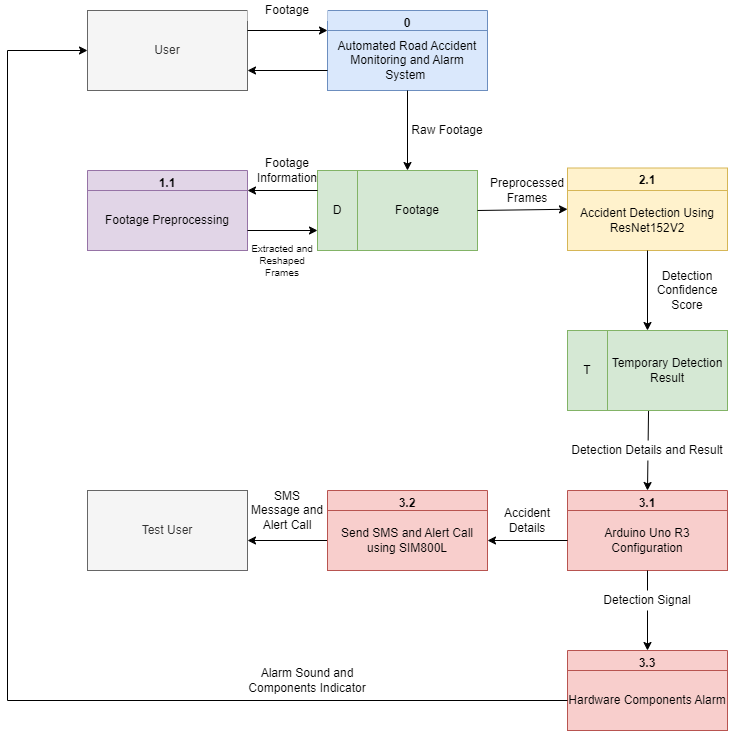

The diagram above was exported from draw.io. Its source (the exported page's mxGraphModel, read from the mxfile embedded in the PNG):
<mxGraphModel dx="2995" dy="768" grid="1" gridSize="10" guides="1" tooltips="1" connect="1" arrows="1" fold="1" page="1" pageScale="1" pageWidth="1700" pageHeight="1100" math="0" shadow="0">
  <root>
    <mxCell id="U_Z-36OVPCWVRN974nAL-0" />
    <mxCell id="U_Z-36OVPCWVRN974nAL-1" parent="U_Z-36OVPCWVRN974nAL-0" />
    <mxCell id="U_Z-36OVPCWVRN974nAL-10" value="3.2" style="swimlane;fillColor=#f8cecc;strokeColor=#b85450;" parent="U_Z-36OVPCWVRN974nAL-1" vertex="1">
      <mxGeometry x="-160" y="1000" width="160" height="80" as="geometry" />
    </mxCell>
    <mxCell id="U_Z-36OVPCWVRN974nAL-12" value="3.1" style="swimlane;fillColor=#f8cecc;strokeColor=#b85450;" parent="U_Z-36OVPCWVRN974nAL-1" vertex="1">
      <mxGeometry x="80" y="1000" width="160" height="80" as="geometry" />
    </mxCell>
    <mxCell id="U_Z-36OVPCWVRN974nAL-13" value="Arduino Uno R3 Configuration" style="text;html=1;strokeColor=#b85450;fillColor=#f8cecc;align=center;verticalAlign=middle;whiteSpace=wrap;rounded=0;" parent="U_Z-36OVPCWVRN974nAL-12" vertex="1">
      <mxGeometry y="20" width="160" height="60" as="geometry" />
    </mxCell>
    <mxCell id="U_Z-36OVPCWVRN974nAL-14" value="3.3" style="swimlane;fillColor=#f8cecc;strokeColor=#b85450;" parent="U_Z-36OVPCWVRN974nAL-1" vertex="1">
      <mxGeometry x="80" y="1160" width="160" height="80" as="geometry" />
    </mxCell>
    <mxCell id="U_Z-36OVPCWVRN974nAL-15" value="Hardware Components Alarm" style="text;html=1;strokeColor=#b85450;fillColor=#f8cecc;align=center;verticalAlign=middle;whiteSpace=wrap;rounded=0;" parent="U_Z-36OVPCWVRN974nAL-14" vertex="1">
      <mxGeometry y="20" width="160" height="60" as="geometry" />
    </mxCell>
    <mxCell id="U_Z-36OVPCWVRN974nAL-38" value="" style="endArrow=classic;html=1;entryX=0.5;entryY=0;entryDx=0;entryDy=0;exitX=0.342;exitY=1;exitDx=0;exitDy=0;exitPerimeter=0;" parent="U_Z-36OVPCWVRN974nAL-1" target="U_Z-36OVPCWVRN974nAL-12" edge="1">
      <mxGeometry width="50" height="50" relative="1" as="geometry">
        <mxPoint x="161.03999999999996" y="920" as="sourcePoint" />
        <mxPoint x="160" y="840" as="targetPoint" />
      </mxGeometry>
    </mxCell>
    <mxCell id="U_Z-36OVPCWVRN974nAL-39" value="" style="endArrow=classic;html=1;entryX=0;entryY=0.5;entryDx=0;entryDy=0;exitX=0;exitY=0.5;exitDx=0;exitDy=0;rounded=0;" parent="U_Z-36OVPCWVRN974nAL-1" source="U_Z-36OVPCWVRN974nAL-15" edge="1">
      <mxGeometry width="50" height="50" relative="1" as="geometry">
        <mxPoint x="-120" y="1060" as="sourcePoint" />
        <mxPoint x="-400" y="560" as="targetPoint" />
        <Array as="points">
          <mxPoint x="-480" y="1210" />
          <mxPoint x="-480" y="560" />
        </Array>
      </mxGeometry>
    </mxCell>
    <mxCell id="U_Z-36OVPCWVRN974nAL-47" value="" style="endArrow=classic;html=1;entryX=0.5;entryY=0;entryDx=0;entryDy=0;exitX=0.5;exitY=1;exitDx=0;exitDy=0;" parent="U_Z-36OVPCWVRN974nAL-1" source="U_Z-36OVPCWVRN974nAL-13" target="U_Z-36OVPCWVRN974nAL-14" edge="1">
      <mxGeometry width="50" height="50" relative="1" as="geometry">
        <mxPoint x="130" y="1070" as="sourcePoint" />
        <mxPoint x="180" y="1020" as="targetPoint" />
      </mxGeometry>
    </mxCell>
    <mxCell id="U_Z-36OVPCWVRN974nAL-48" value="Test User" style="rounded=0;whiteSpace=wrap;html=1;fillColor=#f5f5f5;strokeColor=#666666;fontColor=#333333;" parent="U_Z-36OVPCWVRN974nAL-1" vertex="1">
      <mxGeometry x="-400" y="1000" width="160" height="80" as="geometry" />
    </mxCell>
    <mxCell id="U_Z-36OVPCWVRN974nAL-49" value="Detection Details and Result" style="text;html=1;strokeColor=none;align=center;verticalAlign=middle;whiteSpace=wrap;rounded=0;fillColor=#ffffff;" parent="U_Z-36OVPCWVRN974nAL-1" vertex="1">
      <mxGeometry x="80" y="950" width="160" height="20" as="geometry" />
    </mxCell>
    <mxCell id="U_Z-36OVPCWVRN974nAL-51" style="edgeStyle=orthogonalEdgeStyle;rounded=0;orthogonalLoop=1;jettySize=auto;html=1;exitX=0.5;exitY=1;exitDx=0;exitDy=0;" parent="U_Z-36OVPCWVRN974nAL-1" edge="1">
      <mxGeometry relative="1" as="geometry">
        <mxPoint x="-200" y="1030" as="sourcePoint" />
        <mxPoint x="-200" y="1030" as="targetPoint" />
      </mxGeometry>
    </mxCell>
    <mxCell id="U_Z-36OVPCWVRN974nAL-52" value="Alarm Notification" style="text;html=1;strokeColor=none;align=center;verticalAlign=middle;whiteSpace=wrap;rounded=0;fillColor=#ffffff;" parent="U_Z-36OVPCWVRN974nAL-1" vertex="1">
      <mxGeometry x="-240" y="1180" width="120" height="20" as="geometry" />
    </mxCell>
    <mxCell id="U_Z-36OVPCWVRN974nAL-53" value="Accident Details" style="text;html=1;strokeColor=none;fillColor=none;align=center;verticalAlign=middle;whiteSpace=wrap;rounded=0;" parent="U_Z-36OVPCWVRN974nAL-1" vertex="1">
      <mxGeometry y="1020" width="80" height="20" as="geometry" />
    </mxCell>
    <mxCell id="U_Z-36OVPCWVRN974nAL-54" value="" style="endArrow=classic;html=1;entryX=1;entryY=0.5;entryDx=0;entryDy=0;exitX=0;exitY=0.5;exitDx=0;exitDy=0;" parent="U_Z-36OVPCWVRN974nAL-1" source="U_Z-36OVPCWVRN974nAL-13" edge="1">
      <mxGeometry width="50" height="50" relative="1" as="geometry">
        <mxPoint x="100" y="940" as="sourcePoint" />
        <mxPoint y="1050" as="targetPoint" />
      </mxGeometry>
    </mxCell>
    <mxCell id="U_Z-36OVPCWVRN974nAL-55" value="" style="endArrow=classic;html=1;entryX=1;entryY=0.5;entryDx=0;entryDy=0;exitX=0;exitY=0.5;exitDx=0;exitDy=0;" parent="U_Z-36OVPCWVRN974nAL-1" edge="1">
      <mxGeometry width="50" height="50" relative="1" as="geometry">
        <mxPoint x="-160" y="1050" as="sourcePoint" />
        <mxPoint x="-240" y="1050" as="targetPoint" />
      </mxGeometry>
    </mxCell>
    <mxCell id="U_Z-36OVPCWVRN974nAL-56" value="Alarm Sound and Components Indicator" style="text;html=1;strokeColor=none;align=center;verticalAlign=middle;whiteSpace=wrap;rounded=0;fillColor=#ffffff;" parent="U_Z-36OVPCWVRN974nAL-1" vertex="1">
      <mxGeometry x="-260" y="1180" width="160" height="20" as="geometry" />
    </mxCell>
    <mxCell id="U_Z-36OVPCWVRN974nAL-60" value="Detection Signal" style="text;html=1;strokeColor=none;align=center;verticalAlign=middle;whiteSpace=wrap;rounded=0;fillColor=#ffffff;" parent="U_Z-36OVPCWVRN974nAL-1" vertex="1">
      <mxGeometry x="100" y="1100" width="120" height="20" as="geometry" />
    </mxCell>
    <mxCell id="zyG0OIVbvRg3LcjVWOoF-2" value="1.1" style="swimlane;fillColor=#e1d5e7;strokeColor=#9673a6;" parent="U_Z-36OVPCWVRN974nAL-1" vertex="1">
      <mxGeometry x="-400" y="680" width="160" height="80" as="geometry" />
    </mxCell>
    <mxCell id="zyG0OIVbvRg3LcjVWOoF-3" value="Footage Preprocessing" style="text;html=1;strokeColor=#9673a6;fillColor=#e1d5e7;align=center;verticalAlign=middle;whiteSpace=wrap;rounded=0;" parent="zyG0OIVbvRg3LcjVWOoF-2" vertex="1">
      <mxGeometry y="20" width="160" height="60" as="geometry" />
    </mxCell>
    <mxCell id="zyG0OIVbvRg3LcjVWOoF-4" value="2.1" style="swimlane;fillColor=#fff2cc;strokeColor=#d6b656;" parent="U_Z-36OVPCWVRN974nAL-1" vertex="1">
      <mxGeometry x="80" y="677.5" width="160" height="82.5" as="geometry" />
    </mxCell>
    <mxCell id="zyG0OIVbvRg3LcjVWOoF-5" value="Accident Detection Using ResNet152V2" style="text;html=1;strokeColor=#d6b656;fillColor=#fff2cc;align=center;verticalAlign=middle;whiteSpace=wrap;rounded=0;" parent="zyG0OIVbvRg3LcjVWOoF-4" vertex="1">
      <mxGeometry y="22.5" width="160" height="60" as="geometry" />
    </mxCell>
    <mxCell id="zyG0OIVbvRg3LcjVWOoF-6" value="Raw Footage" style="text;html=1;strokeColor=none;fillColor=none;align=center;verticalAlign=middle;whiteSpace=wrap;rounded=0;" parent="U_Z-36OVPCWVRN974nAL-1" vertex="1">
      <mxGeometry x="-80" y="630" width="80" height="20" as="geometry" />
    </mxCell>
    <mxCell id="zyG0OIVbvRg3LcjVWOoF-8" value="User" style="rounded=0;whiteSpace=wrap;html=1;fillColor=#f5f5f5;strokeColor=#666666;fontColor=#333333;" parent="U_Z-36OVPCWVRN974nAL-1" vertex="1">
      <mxGeometry x="-400" y="520" width="160" height="80" as="geometry" />
    </mxCell>
    <mxCell id="zyG0OIVbvRg3LcjVWOoF-11" value="" style="rounded=0;whiteSpace=wrap;html=1;" parent="U_Z-36OVPCWVRN974nAL-1" vertex="1">
      <mxGeometry x="-170" y="680" width="160" height="80" as="geometry" />
    </mxCell>
    <mxCell id="zyG0OIVbvRg3LcjVWOoF-12" value="" style="endArrow=none;html=1;entryX=0.25;entryY=0;entryDx=0;entryDy=0;exitX=0.25;exitY=1;exitDx=0;exitDy=0;" parent="U_Z-36OVPCWVRN974nAL-1" source="zyG0OIVbvRg3LcjVWOoF-11" target="zyG0OIVbvRg3LcjVWOoF-11" edge="1">
      <mxGeometry width="50" height="50" relative="1" as="geometry">
        <mxPoint x="330" y="840" as="sourcePoint" />
        <mxPoint x="380" y="790" as="targetPoint" />
      </mxGeometry>
    </mxCell>
    <mxCell id="zyG0OIVbvRg3LcjVWOoF-13" value="Footage" style="text;html=1;strokeColor=#82b366;fillColor=#d5e8d4;align=center;verticalAlign=middle;whiteSpace=wrap;rounded=0;" parent="U_Z-36OVPCWVRN974nAL-1" vertex="1">
      <mxGeometry x="-130" y="680" width="120" height="80" as="geometry" />
    </mxCell>
    <mxCell id="zyG0OIVbvRg3LcjVWOoF-14" value="D" style="text;html=1;strokeColor=#82b366;fillColor=#d5e8d4;align=center;verticalAlign=middle;whiteSpace=wrap;rounded=0;" parent="U_Z-36OVPCWVRN974nAL-1" vertex="1">
      <mxGeometry x="-170" y="680" width="40" height="80" as="geometry" />
    </mxCell>
    <mxCell id="zyG0OIVbvRg3LcjVWOoF-17" value="Footage Information" style="text;html=1;strokeColor=none;fillColor=none;align=center;verticalAlign=middle;whiteSpace=wrap;rounded=0;" parent="U_Z-36OVPCWVRN974nAL-1" vertex="1">
      <mxGeometry x="-240" y="670" width="80" height="20" as="geometry" />
    </mxCell>
    <mxCell id="zyG0OIVbvRg3LcjVWOoF-18" value="Preprocessed Frames" style="text;html=1;strokeColor=none;fillColor=none;align=center;verticalAlign=middle;whiteSpace=wrap;rounded=0;" parent="U_Z-36OVPCWVRN974nAL-1" vertex="1">
      <mxGeometry y="690" width="80" height="20" as="geometry" />
    </mxCell>
    <mxCell id="zyG0OIVbvRg3LcjVWOoF-19" value="Extracted and Reshaped Frames" style="text;html=1;strokeColor=none;fillColor=none;align=center;verticalAlign=middle;whiteSpace=wrap;rounded=0;fontSize=10;" parent="U_Z-36OVPCWVRN974nAL-1" vertex="1">
      <mxGeometry x="-240" y="750" width="70" height="40" as="geometry" />
    </mxCell>
    <mxCell id="zyG0OIVbvRg3LcjVWOoF-20" value="" style="rounded=0;whiteSpace=wrap;html=1;" parent="U_Z-36OVPCWVRN974nAL-1" vertex="1">
      <mxGeometry x="80" y="840" width="160" height="80" as="geometry" />
    </mxCell>
    <mxCell id="zyG0OIVbvRg3LcjVWOoF-21" value="" style="endArrow=none;html=1;entryX=0.25;entryY=0;entryDx=0;entryDy=0;exitX=0.25;exitY=1;exitDx=0;exitDy=0;" parent="U_Z-36OVPCWVRN974nAL-1" source="zyG0OIVbvRg3LcjVWOoF-20" target="zyG0OIVbvRg3LcjVWOoF-20" edge="1">
      <mxGeometry width="50" height="50" relative="1" as="geometry">
        <mxPoint x="580" y="1000" as="sourcePoint" />
        <mxPoint x="630" y="950" as="targetPoint" />
      </mxGeometry>
    </mxCell>
    <mxCell id="zyG0OIVbvRg3LcjVWOoF-22" value="Temporary Detection Result" style="text;html=1;strokeColor=#82b366;fillColor=#d5e8d4;align=center;verticalAlign=middle;whiteSpace=wrap;rounded=0;" parent="U_Z-36OVPCWVRN974nAL-1" vertex="1">
      <mxGeometry x="120" y="840" width="120" height="80" as="geometry" />
    </mxCell>
    <mxCell id="zyG0OIVbvRg3LcjVWOoF-23" value="T" style="text;html=1;strokeColor=#82b366;fillColor=#d5e8d4;align=center;verticalAlign=middle;whiteSpace=wrap;rounded=0;" parent="U_Z-36OVPCWVRN974nAL-1" vertex="1">
      <mxGeometry x="80" y="840" width="40" height="80" as="geometry" />
    </mxCell>
    <mxCell id="zyG0OIVbvRg3LcjVWOoF-24" value="Detection Confidence Score" style="text;html=1;strokeColor=none;fillColor=none;align=center;verticalAlign=middle;whiteSpace=wrap;rounded=0;" parent="U_Z-36OVPCWVRN974nAL-1" vertex="1">
      <mxGeometry x="160" y="790" width="80" height="20" as="geometry" />
    </mxCell>
    <mxCell id="zyG0OIVbvRg3LcjVWOoF-27" value="0" style="swimlane;fillColor=#dae8fc;strokeColor=#6c8ebf;" parent="U_Z-36OVPCWVRN974nAL-1" vertex="1">
      <mxGeometry x="-160" y="520" width="160" height="80" as="geometry" />
    </mxCell>
    <mxCell id="zyG0OIVbvRg3LcjVWOoF-28" value="Automated Road Accident Monitoring and Alarm System&amp;nbsp;" style="text;html=1;strokeColor=#6c8ebf;fillColor=#dae8fc;align=center;verticalAlign=middle;whiteSpace=wrap;rounded=0;" parent="zyG0OIVbvRg3LcjVWOoF-27" vertex="1">
      <mxGeometry y="20" width="160" height="60" as="geometry" />
    </mxCell>
    <mxCell id="zyG0OIVbvRg3LcjVWOoF-30" value="" style="endArrow=classic;html=1;exitX=0.5;exitY=1;exitDx=0;exitDy=0;" parent="U_Z-36OVPCWVRN974nAL-1" source="zyG0OIVbvRg3LcjVWOoF-28" edge="1">
      <mxGeometry width="50" height="50" relative="1" as="geometry">
        <mxPoint x="40" y="540" as="sourcePoint" />
        <mxPoint x="-80" y="680" as="targetPoint" />
      </mxGeometry>
    </mxCell>
    <mxCell id="zyG0OIVbvRg3LcjVWOoF-31" value="" style="endArrow=classic;html=1;exitX=1;exitY=0.25;exitDx=0;exitDy=0;entryX=0;entryY=0;entryDx=0;entryDy=0;" parent="U_Z-36OVPCWVRN974nAL-1" source="zyG0OIVbvRg3LcjVWOoF-8" target="zyG0OIVbvRg3LcjVWOoF-28" edge="1">
      <mxGeometry width="50" height="50" relative="1" as="geometry">
        <mxPoint x="-80" y="510" as="sourcePoint" />
        <mxPoint x="-30" y="460" as="targetPoint" />
      </mxGeometry>
    </mxCell>
    <mxCell id="zyG0OIVbvRg3LcjVWOoF-32" value="" style="endArrow=classic;html=1;entryX=1;entryY=0.75;entryDx=0;entryDy=0;exitX=0;exitY=0.75;exitDx=0;exitDy=0;" parent="U_Z-36OVPCWVRN974nAL-1" source="zyG0OIVbvRg3LcjVWOoF-27" target="zyG0OIVbvRg3LcjVWOoF-8" edge="1">
      <mxGeometry width="50" height="50" relative="1" as="geometry">
        <mxPoint x="-190" y="580" as="sourcePoint" />
        <mxPoint x="-30" y="460" as="targetPoint" />
      </mxGeometry>
    </mxCell>
    <mxCell id="zyG0OIVbvRg3LcjVWOoF-33" value="Footage" style="text;html=1;strokeColor=none;align=center;verticalAlign=middle;whiteSpace=wrap;rounded=0;fillColor=#ffffff;" parent="U_Z-36OVPCWVRN974nAL-1" vertex="1">
      <mxGeometry x="-240" y="510" width="80" height="20" as="geometry" />
    </mxCell>
    <mxCell id="zyG0OIVbvRg3LcjVWOoF-35" value="" style="endArrow=classic;html=1;exitX=1;exitY=0.5;exitDx=0;exitDy=0;entryX=0;entryY=0.5;entryDx=0;entryDy=0;" parent="U_Z-36OVPCWVRN974nAL-1" source="zyG0OIVbvRg3LcjVWOoF-13" target="zyG0OIVbvRg3LcjVWOoF-4" edge="1">
      <mxGeometry width="50" height="50" relative="1" as="geometry">
        <mxPoint x="140" y="820" as="sourcePoint" />
        <mxPoint x="320" y="780" as="targetPoint" />
      </mxGeometry>
    </mxCell>
    <mxCell id="Ej5t-H_JHkk04OntaBEq-1" value="" style="endArrow=classic;html=1;entryX=0.5;entryY=0;entryDx=0;entryDy=0;exitX=0.5;exitY=1;exitDx=0;exitDy=0;" parent="U_Z-36OVPCWVRN974nAL-1" source="zyG0OIVbvRg3LcjVWOoF-5" target="zyG0OIVbvRg3LcjVWOoF-20" edge="1">
      <mxGeometry width="50" height="50" relative="1" as="geometry">
        <mxPoint x="110" y="800" as="sourcePoint" />
        <mxPoint x="170" y="790" as="targetPoint" />
      </mxGeometry>
    </mxCell>
    <mxCell id="Ej5t-H_JHkk04OntaBEq-3" value="" style="endArrow=classic;html=1;entryX=1;entryY=0.25;entryDx=0;entryDy=0;exitX=0;exitY=0.25;exitDx=0;exitDy=0;" parent="U_Z-36OVPCWVRN974nAL-1" source="zyG0OIVbvRg3LcjVWOoF-14" target="zyG0OIVbvRg3LcjVWOoF-2" edge="1">
      <mxGeometry width="50" height="50" relative="1" as="geometry">
        <mxPoint x="-230" y="800" as="sourcePoint" />
        <mxPoint x="-180" y="750" as="targetPoint" />
      </mxGeometry>
    </mxCell>
    <mxCell id="Ej5t-H_JHkk04OntaBEq-4" value="" style="endArrow=classic;html=1;entryX=0;entryY=0.75;entryDx=0;entryDy=0;exitX=1;exitY=0.75;exitDx=0;exitDy=0;" parent="U_Z-36OVPCWVRN974nAL-1" source="zyG0OIVbvRg3LcjVWOoF-2" target="zyG0OIVbvRg3LcjVWOoF-14" edge="1">
      <mxGeometry width="50" height="50" relative="1" as="geometry">
        <mxPoint x="-230" y="800" as="sourcePoint" />
        <mxPoint x="-180" y="750" as="targetPoint" />
      </mxGeometry>
    </mxCell>
    <mxCell id="azbzsRVQssZ6ANAsb7dE-1" value="SMS Message and Alert Call" style="text;html=1;strokeColor=none;fillColor=none;align=center;verticalAlign=middle;whiteSpace=wrap;rounded=0;" vertex="1" parent="U_Z-36OVPCWVRN974nAL-1">
      <mxGeometry x="-240" y="1010" width="80" height="20" as="geometry" />
    </mxCell>
    <mxCell id="ESpvHNNq9TwWUVSwonVO-0" value="Send SMS and Alert Call using SIM800L" style="text;html=1;strokeColor=#b85450;fillColor=#f8cecc;align=center;verticalAlign=middle;whiteSpace=wrap;rounded=0;" vertex="1" parent="U_Z-36OVPCWVRN974nAL-1">
      <mxGeometry x="-160" y="1020" width="160" height="60" as="geometry" />
    </mxCell>
  </root>
</mxGraphModel>